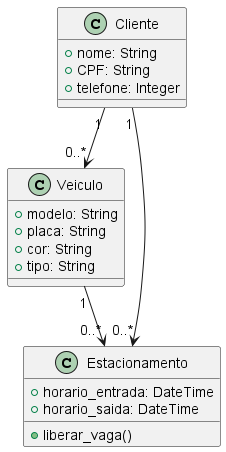

The diagram above was rendered by PlantUML. Its source (embedded in the PNG):
@startuml
class Cliente {
    + nome: String
    + CPF: String
    + telefone: Integer
}

class Veiculo {
    + modelo: String
    + placa: String
    + cor: String
    + tipo: String
}

class Estacionamento {
    + horario_entrada: DateTime
    + horario_saida: DateTime
    + liberar_vaga()
}

Cliente "1" --> "0..*" Veiculo
Cliente "1" --> "0..*" Estacionamento
Veiculo "1" --> "0..*" Estacionamento
@enduml